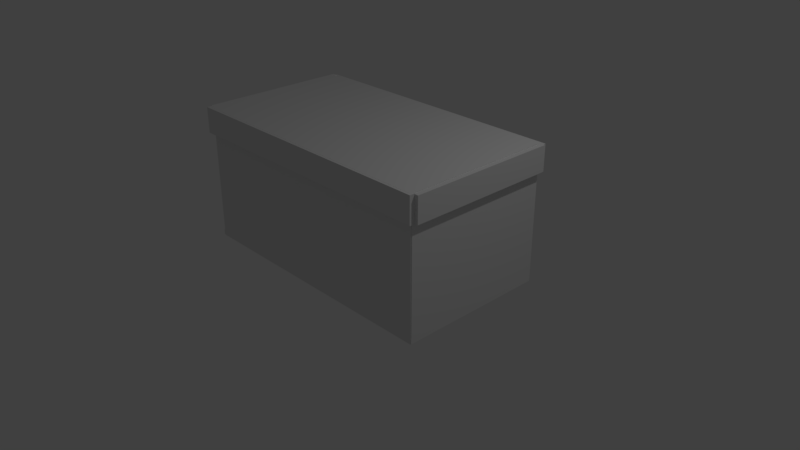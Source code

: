 # Source: caixa_sapato.blend  (saved by Blender 2.79.0; exported with 4.5.12 LTS)
import bpy
from mathutils import Matrix  # noqa: F401  (used for matrix-valued properties, if any)

bpy.ops.wm.read_factory_settings(use_empty=True)
scene = bpy.context.scene
scene.name = 'Scene'

# ---- collections
col_collection_1 = bpy.data.collections.new('Collection 1'); scene.collection.children.link(col_collection_1)

# ---- materials (node trees are filled in below, after node groups)
mat_material = bpy.data.materials.new('Material')
mat_material.alpha_threshold = 0.0
mat_material.use_transparent_shadow = False
mat_material.roughness = 0.5
mat_material.line_color = (0.0, 0.0, 0.0, 1.0)
mat_material_001 = bpy.data.materials.new('Material.001')
mat_material_001.alpha_threshold = 0.0
mat_material_001.use_transparent_shadow = False
mat_material_001.roughness = 0.5
mat_material_001.line_color = (0.0, 0.0, 0.0, 1.0)
mat_material_002 = bpy.data.materials.new('Material.002')
mat_material_002.alpha_threshold = 0.0
mat_material_002.use_transparent_shadow = False
mat_material_002.roughness = 0.5
mat_material_002.line_color = (0.0, 0.0, 0.0, 1.0)
mat_material_003 = bpy.data.materials.new('Material.003')
mat_material_003.alpha_threshold = 0.0
mat_material_003.use_transparent_shadow = False
mat_material_003.roughness = 0.5
mat_material_003.line_color = (0.0, 0.0, 0.0, 1.0)
mat_material_004 = bpy.data.materials.new('Material.004')
mat_material_004.alpha_threshold = 0.0
mat_material_004.use_transparent_shadow = False
mat_material_004.roughness = 0.5
mat_material_004.line_color = (0.0, 0.0, 0.0, 1.0)
mat_material_005 = bpy.data.materials.new('Material.005')
mat_material_005.alpha_threshold = 0.0
mat_material_005.use_transparent_shadow = False
mat_material_005.roughness = 0.5
mat_material_005.line_color = (0.0, 0.0, 0.0, 1.0)
mat_material_006 = bpy.data.materials.new('Material.006')
mat_material_006.alpha_threshold = 0.0
mat_material_006.use_transparent_shadow = False
mat_material_006.roughness = 0.5
mat_material_006.line_color = (0.0, 0.0, 0.0, 1.0)
mat_material_007 = bpy.data.materials.new('Material.007')
mat_material_007.alpha_threshold = 0.0
mat_material_007.use_transparent_shadow = False
mat_material_007.roughness = 0.5
mat_material_007.line_color = (0.0, 0.0, 0.0, 1.0)
mat_material_008 = bpy.data.materials.new('Material.008')
mat_material_008.alpha_threshold = 0.0
mat_material_008.use_transparent_shadow = False
mat_material_008.roughness = 0.5
mat_material_008.line_color = (0.0, 0.0, 0.0, 1.0)
mat_material_009 = bpy.data.materials.new('Material.009')
mat_material_009.alpha_threshold = 0.0
mat_material_009.use_transparent_shadow = False
mat_material_009.roughness = 0.5
mat_material_009.line_color = (0.0, 0.0, 0.0, 1.0)

# ---- material node trees

# ---- world
world_world = bpy.data.worlds.new('World'); scene.world = world_world
world_world.color = (0.05088, 0.05088, 0.05088)
world_world.use_sun_shadow = False
world_world.sun_shadow_jitter_overblur = 0.0
world_world.cycles.sampling_method = 'MANUAL'

# ---- cameras
cam_camera = bpy.data.cameras.new('Camera')
cam_camera.clip_end = 100.0
cam_camera.lens = 35.0
cam_camera.sensor_width = 32.0
cam_camera.sensor_height = 18.0
cam_camera.ortho_scale = 7.314
cam_camera.dof.focus_distance = 0.0
cam_camera.dof.aperture_fstop = 128.0

# ---- lights
light_lamp = bpy.data.lights.new('Lamp', 'POINT')
light_lamp.transmission_factor = 0.0
light_lamp.cutoff_distance = 30.0
light_lamp.energy = 100.0
light_lamp.shadow_buffer_clip_start = 1.001
light_lamp.shadow_soft_size = 0.1
light_lamp.shadow_maximum_resolution = 0.006
light_lamp.use_absolute_resolution = True

# ---- meshes
me_cube = bpy.data.meshes.new('Cube')
me_cube.from_pydata([(1.0, 1.0, -1.0), (1.0, -1.0, -1.0), (-1.0, -1.0, -1.0), (-1.0, 1.0, -1.0), (1.0, 1.0, 1.0), (1.0, -1.0, 1.0), (-1.0, -1.0, 1.0), (-1.0, 1.0, 1.0)], [], [(0, 1, 2, 3), (4, 7, 6, 5), (0, 4, 5, 1), (1, 5, 6, 2), (2, 6, 7, 3), (4, 0, 3, 7)])
me_cube.materials.append(mat_material)
me_cube.use_remesh_preserve_volume = False
me_cube.use_remesh_preserve_attributes = False
me_cube.use_mirror_vertex_groups = False
me_cube.update()
me_cube_001 = bpy.data.meshes.new('Cube.001')
me_cube_001.from_pydata([(1.0, 1.0, -1.0), (1.0, -1.0, -1.0), (-1.0, -1.0, -1.0), (-1.0, 1.0, -1.0), (1.0, 1.0, 1.0), (1.0, -1.0, 1.0), (-1.0, -1.0, 1.0), (-1.0, 1.0, 1.0)], [], [(0, 1, 2, 3), (4, 7, 6, 5), (0, 4, 5, 1), (1, 5, 6, 2), (2, 6, 7, 3), (4, 0, 3, 7)])
me_cube_001.materials.append(mat_material_001)
me_cube_001.use_remesh_preserve_volume = False
me_cube_001.use_remesh_preserve_attributes = False
me_cube_001.use_mirror_vertex_groups = False
me_cube_001.update()
me_cube_002 = bpy.data.meshes.new('Cube.002')
me_cube_002.from_pydata([(1.0, 1.0, -1.0), (1.0, -1.0, -1.0), (-1.0, -1.0, -1.0), (-1.0, 1.0, -1.0), (1.0, 1.0, 1.0), (1.0, -1.0, 1.0), (-1.0, -1.0, 1.0), (-1.0, 1.0, 1.0)], [], [(0, 1, 2, 3), (4, 7, 6, 5), (0, 4, 5, 1), (1, 5, 6, 2), (2, 6, 7, 3), (4, 0, 3, 7)])
me_cube_002.materials.append(mat_material_002)
me_cube_002.use_remesh_preserve_volume = False
me_cube_002.use_remesh_preserve_attributes = False
me_cube_002.use_mirror_vertex_groups = False
me_cube_002.update()
me_cube_003 = bpy.data.meshes.new('Cube.003')
me_cube_003.from_pydata([(1.0, 1.0, -1.0), (1.0, -1.0, -1.0), (-1.0, -1.0, -1.0), (-1.0, 1.0, -1.0), (1.0, 1.0, 1.0), (1.0, -1.0, 1.0), (-1.0, -1.0, 1.0), (-1.0, 1.0, 1.0)], [], [(0, 1, 2, 3), (4, 7, 6, 5), (0, 4, 5, 1), (1, 5, 6, 2), (2, 6, 7, 3), (4, 0, 3, 7)])
me_cube_003.materials.append(mat_material_003)
me_cube_003.use_remesh_preserve_volume = False
me_cube_003.use_remesh_preserve_attributes = False
me_cube_003.use_mirror_vertex_groups = False
me_cube_003.update()
me_cube_004 = bpy.data.meshes.new('Cube.004')
me_cube_004.from_pydata([(1.0, 1.0, -1.0), (1.0, -1.0, -1.0), (-1.0, -1.0, -1.0), (-1.0, 1.0, -1.0), (1.0, 1.0, 1.0), (1.0, -1.0, 1.0), (-1.0, -1.0, 1.0), (-1.0, 1.0, 1.0)], [], [(0, 1, 2, 3), (4, 7, 6, 5), (0, 4, 5, 1), (1, 5, 6, 2), (2, 6, 7, 3), (4, 0, 3, 7)])
me_cube_004.materials.append(mat_material_004)
me_cube_004.use_remesh_preserve_volume = False
me_cube_004.use_remesh_preserve_attributes = False
me_cube_004.use_mirror_vertex_groups = False
me_cube_004.update()
me_cube_005 = bpy.data.meshes.new('Cube.005')
me_cube_005.from_pydata([(1.0, 1.0, -1.0), (1.0, -1.0, -1.0), (-1.0, -1.0, -1.0), (-1.0, 1.0, -1.0), (1.0, 1.0, 1.0), (1.0, -1.0, 1.0), (-1.0, -1.0, 1.0), (-1.0, 1.0, 1.0)], [], [(0, 1, 2, 3), (4, 7, 6, 5), (0, 4, 5, 1), (1, 5, 6, 2), (2, 6, 7, 3), (4, 0, 3, 7)])
me_cube_005.materials.append(mat_material_005)
me_cube_005.use_remesh_preserve_volume = False
me_cube_005.use_remesh_preserve_attributes = False
me_cube_005.use_mirror_vertex_groups = False
me_cube_005.update()
me_cube_006 = bpy.data.meshes.new('Cube.006')
me_cube_006.from_pydata([(1.0, 1.0, -1.0), (1.0, -1.0, -1.0), (-1.0, -1.0, -1.0), (-1.0, 1.0, -1.0), (1.0, 1.0, 1.0), (1.0, -1.0, 1.0), (-1.0, -1.0, 1.0), (-1.0, 1.0, 1.0)], [], [(0, 1, 2, 3), (4, 7, 6, 5), (0, 4, 5, 1), (1, 5, 6, 2), (2, 6, 7, 3), (4, 0, 3, 7)])
me_cube_006.materials.append(mat_material_006)
me_cube_006.use_remesh_preserve_volume = False
me_cube_006.use_remesh_preserve_attributes = False
me_cube_006.use_mirror_vertex_groups = False
me_cube_006.update()
me_cube_007 = bpy.data.meshes.new('Cube.007')
me_cube_007.from_pydata([(1.0, 1.0, -1.0), (1.0, -1.0, -1.0), (-1.0, -1.0, -1.0), (-1.0, 1.0, -1.0), (1.0, 1.0, 1.0), (1.0, -1.0, 1.0), (-1.0, -1.0, 1.0), (-1.0, 1.0, 1.0)], [], [(0, 1, 2, 3), (4, 7, 6, 5), (0, 4, 5, 1), (1, 5, 6, 2), (2, 6, 7, 3), (4, 0, 3, 7)])
me_cube_007.materials.append(mat_material_007)
me_cube_007.use_remesh_preserve_volume = False
me_cube_007.use_remesh_preserve_attributes = False
me_cube_007.use_mirror_vertex_groups = False
me_cube_007.update()
me_cube_008 = bpy.data.meshes.new('Cube.008')
me_cube_008.from_pydata([(1.0, 1.0, -1.0), (1.0, -1.0, -1.0), (-1.0, -1.0, -1.0), (-1.0, 1.0, -1.0), (1.0, 1.0, 1.0), (1.0, -1.0, 1.0), (-1.0, -1.0, 1.0), (-1.0, 1.0, 1.0)], [], [(0, 1, 2, 3), (4, 7, 6, 5), (0, 4, 5, 1), (1, 5, 6, 2), (2, 6, 7, 3), (4, 0, 3, 7)])
me_cube_008.materials.append(mat_material_008)
me_cube_008.use_remesh_preserve_volume = False
me_cube_008.use_remesh_preserve_attributes = False
me_cube_008.use_mirror_vertex_groups = False
me_cube_008.update()
me_cube_009 = bpy.data.meshes.new('Cube.009')
me_cube_009.from_pydata([(1.0, 1.0, -1.0), (1.0, -1.0, -1.0), (-1.0, -1.0, -1.0), (-1.0, 1.0, -1.0), (1.0, 1.0, 1.0), (1.0, -1.0, 1.0), (-1.0, -1.0, 1.0), (-1.0, 1.0, 1.0)], [], [(0, 1, 2, 3), (4, 7, 6, 5), (0, 4, 5, 1), (1, 5, 6, 2), (2, 6, 7, 3), (4, 0, 3, 7)])
me_cube_009.materials.append(mat_material_009)
me_cube_009.use_remesh_preserve_volume = False
me_cube_009.use_remesh_preserve_attributes = False
me_cube_009.use_mirror_vertex_groups = False
me_cube_009.update()

# ---- objects
ob_cube = bpy.data.objects.new('Cube', me_cube)
ob_lamp = bpy.data.objects.new('Lamp', light_lamp)
ob_camera = bpy.data.objects.new('Camera', cam_camera)
ob_cube_001 = bpy.data.objects.new('Cube.001', me_cube_001)
ob_cube_002 = bpy.data.objects.new('Cube.002', me_cube_002)
ob_cube_003 = bpy.data.objects.new('Cube.003', me_cube_003)
ob_cube_004 = bpy.data.objects.new('Cube.004', me_cube_004)
ob_cube_005 = bpy.data.objects.new('Cube.005', me_cube_005)
ob_cube_006 = bpy.data.objects.new('Cube.006', me_cube_006)
ob_cube_007 = bpy.data.objects.new('Cube.007', me_cube_007)
ob_cube_008 = bpy.data.objects.new('Cube.008', me_cube_008)
ob_cube_009 = bpy.data.objects.new('Cube.009', me_cube_009)

# ---- transforms, parenting, visibility, modifiers, constraints
ob_cube.location = (0.0, 0.0, 0.0)
ob_cube.scale = (1.81, 1.0, -0.0359)
ob_cube.lock_rotations_4d = False
ob_cube.empty_display_type = 'ARROWS'
ob_cube.lineart.crease_threshold = 0.0
ob_lamp.location = (4.076, 1.005, 5.904)
ob_lamp.rotation_euler = (0.6503, 0.05522, 1.866)
ob_lamp.lock_rotations_4d = False
ob_lamp.empty_display_type = 'ARROWS'
ob_lamp.color = (0.0, 0.0, 0.0, 0.0)
ob_lamp.lineart.crease_threshold = 0.0
ob_camera.location = (7.481, -6.508, 5.344)
ob_camera.rotation_euler = (1.109, 0.0, 0.8149)
ob_camera.lock_rotations_4d = False
ob_camera.empty_display_type = 'ARROWS'
ob_camera.color = (0.0, 0.0, 0.0, 0.0)
ob_camera.display_type = 'WIRE'
ob_camera.lineart.crease_threshold = 0.0
ob_cube_001.location = (0.008358, -0.01931, 1.728)
ob_cube_001.scale = (1.81, 1.0, -0.0359)
ob_cube_001.lock_rotations_4d = False
ob_cube_001.empty_display_type = 'ARROWS'
ob_cube_001.lineart.crease_threshold = 0.0
ob_cube_002.location = (0.008782, 0.9818, 0.7763)
ob_cube_002.rotation_euler = (1.571, 0.0, 0.0)
ob_cube_002.scale = (1.795, 0.8132, -0.0359)
ob_cube_002.lock_rotations_4d = False
ob_cube_002.empty_display_type = 'ARROWS'
ob_cube_002.lineart.crease_threshold = 0.0
ob_cube_003.location = (1.775, 0.00517, 0.7757)
ob_cube_003.rotation_euler = (0.0, 1.571, 0.0)
ob_cube_003.scale = (0.8122, 1.0, -0.0359)
ob_cube_003.lock_rotations_4d = False
ob_cube_003.empty_display_type = 'ARROWS'
ob_cube_003.lineart.crease_threshold = 0.0
ob_cube_004.location = (-1.767, 0.00517, 0.7833)
ob_cube_004.rotation_euler = (0.0, 1.571, 0.0)
ob_cube_004.scale = (0.8122, 1.0, -0.0359)
ob_cube_004.lock_rotations_4d = False
ob_cube_004.empty_display_type = 'ARROWS'
ob_cube_004.lineart.crease_threshold = 0.0
ob_cube_005.location = (0.008782, -0.9689, 0.7763)
ob_cube_005.rotation_euler = (1.571, 0.0, 0.0)
ob_cube_005.scale = (1.795, 0.8132, -0.0359)
ob_cube_005.lock_rotations_4d = False
ob_cube_005.empty_display_type = 'ARROWS'
ob_cube_005.lineart.crease_threshold = 0.0
ob_cube_006.location = (1.847, 0.01438, 1.591)
ob_cube_006.rotation_euler = (0.0, 1.571, 0.0)
ob_cube_006.scale = (0.1651, 1.0, -0.0359)
ob_cube_006.lock_rotations_4d = False
ob_cube_006.empty_display_type = 'ARROWS'
ob_cube_006.lineart.crease_threshold = 0.0
ob_cube_007.location = (-0.006561, -1.017, 1.592)
ob_cube_007.rotation_euler = (1.571, 0.0, 0.0)
ob_cube_007.scale = (1.841, 0.1711, -0.0359)
ob_cube_007.lock_rotations_4d = False
ob_cube_007.empty_display_type = 'ARROWS'
ob_cube_007.lineart.crease_threshold = 0.0
ob_cube_008.location = (0.01802, 1.015, 1.586)
ob_cube_008.rotation_euler = (1.571, 0.0, 0.0)
ob_cube_008.scale = (1.845, 0.1711, -0.0359)
ob_cube_008.lock_rotations_4d = False
ob_cube_008.empty_display_type = 'ARROWS'
ob_cube_008.lineart.crease_threshold = 0.0
ob_cube_009.location = (-1.831, 0.01864, 1.599)
ob_cube_009.rotation_euler = (0.0, 1.571, 0.0)
ob_cube_009.scale = (0.1651, 1.0, -0.0359)
ob_cube_009.lock_rotations_4d = False
ob_cube_009.empty_display_type = 'ARROWS'
ob_cube_009.lineart.crease_threshold = 0.0

# ---- collection membership
col_collection_1.objects.link(ob_cube)
col_collection_1.objects.link(ob_lamp)
col_collection_1.objects.link(ob_camera)
col_collection_1.objects.link(ob_cube_001)
col_collection_1.objects.link(ob_cube_002)
col_collection_1.objects.link(ob_cube_003)
col_collection_1.objects.link(ob_cube_004)
col_collection_1.objects.link(ob_cube_005)
col_collection_1.objects.link(ob_cube_006)
col_collection_1.objects.link(ob_cube_007)
col_collection_1.objects.link(ob_cube_008)
col_collection_1.objects.link(ob_cube_009)

# ---- scene / render settings (as saved in the file)
scene.camera = ob_camera
scene.frame_start = 1; scene.frame_end = 250; scene.frame_set(1)
scene.render.engine = 'BLENDER_EEVEE_NEXT'
scene.render.resolution_percentage = 50
scene.render.dither_intensity = 0.0
scene.cycles.use_denoising = False
scene.cycles.samples = 128
scene.cycles.sampling_pattern = 'TABULATED_SOBOL'
scene.cycles.use_adaptive_sampling = False
scene.cycles.use_light_tree = False
scene.cycles.blur_glossy = 0.0
scene.cycles.sample_clamp_indirect = 0.0
scene.view_settings.view_transform = 'Standard'
bpy.context.view_layer.update()
